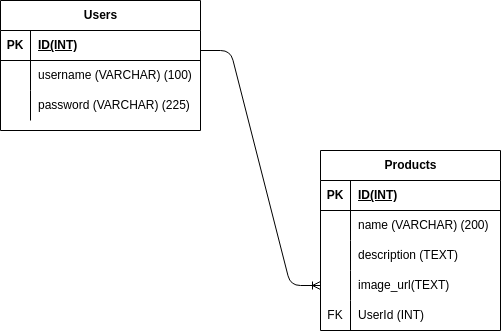

The diagram above was exported from draw.io. Its source (the exported page's mxGraphModel, read from the mxfile embedded in the PNG):
<mxGraphModel dx="706" dy="483" grid="1" gridSize="10" guides="1" tooltips="1" connect="1" arrows="1" fold="1" page="1" pageScale="1" pageWidth="850" pageHeight="1100" math="0" shadow="0">
  <root>
    <mxCell id="0" />
    <mxCell id="1" parent="0" />
    <mxCell id="2" value="Users" style="shape=table;startSize=30;container=1;collapsible=1;childLayout=tableLayout;fixedRows=1;rowLines=0;fontStyle=1;align=center;resizeLast=1;html=1;" parent="1" vertex="1">
      <mxGeometry x="70" y="30" width="200" height="130" as="geometry" />
    </mxCell>
    <mxCell id="3" value="" style="shape=tableRow;horizontal=0;startSize=0;swimlaneHead=0;swimlaneBody=0;fillColor=none;collapsible=0;dropTarget=0;points=[[0,0.5],[1,0.5]];portConstraint=eastwest;top=0;left=0;right=0;bottom=1;" parent="2" vertex="1">
      <mxGeometry y="30" width="200" height="30" as="geometry" />
    </mxCell>
    <mxCell id="4" value="PK" style="shape=partialRectangle;connectable=0;fillColor=none;top=0;left=0;bottom=0;right=0;fontStyle=1;overflow=hidden;whiteSpace=wrap;html=1;" parent="3" vertex="1">
      <mxGeometry width="30" height="30" as="geometry">
        <mxRectangle width="30" height="30" as="alternateBounds" />
      </mxGeometry>
    </mxCell>
    <mxCell id="5" value="ID(INT)" style="shape=partialRectangle;connectable=0;fillColor=none;top=0;left=0;bottom=0;right=0;align=left;spacingLeft=6;fontStyle=5;overflow=hidden;whiteSpace=wrap;html=1;" parent="3" vertex="1">
      <mxGeometry x="30" width="170" height="30" as="geometry">
        <mxRectangle width="170" height="30" as="alternateBounds" />
      </mxGeometry>
    </mxCell>
    <mxCell id="6" value="" style="shape=tableRow;horizontal=0;startSize=0;swimlaneHead=0;swimlaneBody=0;fillColor=none;collapsible=0;dropTarget=0;points=[[0,0.5],[1,0.5]];portConstraint=eastwest;top=0;left=0;right=0;bottom=0;" parent="2" vertex="1">
      <mxGeometry y="60" width="200" height="30" as="geometry" />
    </mxCell>
    <mxCell id="7" value="" style="shape=partialRectangle;connectable=0;fillColor=none;top=0;left=0;bottom=0;right=0;editable=1;overflow=hidden;whiteSpace=wrap;html=1;" parent="6" vertex="1">
      <mxGeometry width="30" height="30" as="geometry">
        <mxRectangle width="30" height="30" as="alternateBounds" />
      </mxGeometry>
    </mxCell>
    <mxCell id="8" value="username (VARCHAR) (100)" style="shape=partialRectangle;connectable=0;fillColor=none;top=0;left=0;bottom=0;right=0;align=left;spacingLeft=6;overflow=hidden;whiteSpace=wrap;html=1;" parent="6" vertex="1">
      <mxGeometry x="30" width="170" height="30" as="geometry">
        <mxRectangle width="170" height="30" as="alternateBounds" />
      </mxGeometry>
    </mxCell>
    <mxCell id="9" value="" style="shape=tableRow;horizontal=0;startSize=0;swimlaneHead=0;swimlaneBody=0;fillColor=none;collapsible=0;dropTarget=0;points=[[0,0.5],[1,0.5]];portConstraint=eastwest;top=0;left=0;right=0;bottom=0;" parent="2" vertex="1">
      <mxGeometry y="90" width="200" height="30" as="geometry" />
    </mxCell>
    <mxCell id="10" value="" style="shape=partialRectangle;connectable=0;fillColor=none;top=0;left=0;bottom=0;right=0;editable=1;overflow=hidden;whiteSpace=wrap;html=1;" parent="9" vertex="1">
      <mxGeometry width="30" height="30" as="geometry">
        <mxRectangle width="30" height="30" as="alternateBounds" />
      </mxGeometry>
    </mxCell>
    <mxCell id="11" value="password (VARCHAR) (225)" style="shape=partialRectangle;connectable=0;fillColor=none;top=0;left=0;bottom=0;right=0;align=left;spacingLeft=6;overflow=hidden;whiteSpace=wrap;html=1;" parent="9" vertex="1">
      <mxGeometry x="30" width="170" height="30" as="geometry">
        <mxRectangle width="170" height="30" as="alternateBounds" />
      </mxGeometry>
    </mxCell>
    <mxCell id="12" value="" style="edgeStyle=entityRelationEdgeStyle;fontSize=12;html=1;endArrow=ERoneToMany;entryX=0;entryY=0.5;entryDx=0;entryDy=0;" parent="1" edge="1">
      <mxGeometry width="100" height="100" relative="1" as="geometry">
        <mxPoint x="270" y="80" as="sourcePoint" />
        <mxPoint x="390" y="315" as="targetPoint" />
        <Array as="points">
          <mxPoint x="230" y="-45" />
        </Array>
      </mxGeometry>
    </mxCell>
    <mxCell id="13" value="Products" style="shape=table;startSize=30;container=1;collapsible=1;childLayout=tableLayout;fixedRows=1;rowLines=0;fontStyle=1;align=center;resizeLast=1;html=1;" parent="1" vertex="1">
      <mxGeometry x="390" y="180" width="180" height="180" as="geometry" />
    </mxCell>
    <mxCell id="14" value="" style="shape=tableRow;horizontal=0;startSize=0;swimlaneHead=0;swimlaneBody=0;fillColor=none;collapsible=0;dropTarget=0;points=[[0,0.5],[1,0.5]];portConstraint=eastwest;top=0;left=0;right=0;bottom=1;" parent="13" vertex="1">
      <mxGeometry y="30" width="180" height="30" as="geometry" />
    </mxCell>
    <mxCell id="15" value="PK" style="shape=partialRectangle;connectable=0;fillColor=none;top=0;left=0;bottom=0;right=0;fontStyle=1;overflow=hidden;whiteSpace=wrap;html=1;" parent="14" vertex="1">
      <mxGeometry width="30" height="30" as="geometry">
        <mxRectangle width="30" height="30" as="alternateBounds" />
      </mxGeometry>
    </mxCell>
    <mxCell id="16" value="ID(INT)" style="shape=partialRectangle;connectable=0;fillColor=none;top=0;left=0;bottom=0;right=0;align=left;spacingLeft=6;fontStyle=5;overflow=hidden;whiteSpace=wrap;html=1;" parent="14" vertex="1">
      <mxGeometry x="30" width="150" height="30" as="geometry">
        <mxRectangle width="150" height="30" as="alternateBounds" />
      </mxGeometry>
    </mxCell>
    <mxCell id="17" value="" style="shape=tableRow;horizontal=0;startSize=0;swimlaneHead=0;swimlaneBody=0;fillColor=none;collapsible=0;dropTarget=0;points=[[0,0.5],[1,0.5]];portConstraint=eastwest;top=0;left=0;right=0;bottom=0;" parent="13" vertex="1">
      <mxGeometry y="60" width="180" height="30" as="geometry" />
    </mxCell>
    <mxCell id="18" value="" style="shape=partialRectangle;connectable=0;fillColor=none;top=0;left=0;bottom=0;right=0;editable=1;overflow=hidden;whiteSpace=wrap;html=1;" parent="17" vertex="1">
      <mxGeometry width="30" height="30" as="geometry">
        <mxRectangle width="30" height="30" as="alternateBounds" />
      </mxGeometry>
    </mxCell>
    <mxCell id="19" value="name (VARCHAR) (200)" style="shape=partialRectangle;connectable=0;fillColor=none;top=0;left=0;bottom=0;right=0;align=left;spacingLeft=6;overflow=hidden;whiteSpace=wrap;html=1;" parent="17" vertex="1">
      <mxGeometry x="30" width="150" height="30" as="geometry">
        <mxRectangle width="150" height="30" as="alternateBounds" />
      </mxGeometry>
    </mxCell>
    <mxCell id="35" style="shape=tableRow;horizontal=0;startSize=0;swimlaneHead=0;swimlaneBody=0;fillColor=none;collapsible=0;dropTarget=0;points=[[0,0.5],[1,0.5]];portConstraint=eastwest;top=0;left=0;right=0;bottom=0;" vertex="1" parent="13">
      <mxGeometry y="90" width="180" height="30" as="geometry" />
    </mxCell>
    <mxCell id="36" style="shape=partialRectangle;connectable=0;fillColor=none;top=0;left=0;bottom=0;right=0;editable=1;overflow=hidden;whiteSpace=wrap;html=1;" vertex="1" parent="35">
      <mxGeometry width="30" height="30" as="geometry">
        <mxRectangle width="30" height="30" as="alternateBounds" />
      </mxGeometry>
    </mxCell>
    <mxCell id="37" style="shape=partialRectangle;connectable=0;fillColor=none;top=0;left=0;bottom=0;right=0;align=left;spacingLeft=6;overflow=hidden;whiteSpace=wrap;html=1;" vertex="1" parent="35">
      <mxGeometry x="30" width="150" height="30" as="geometry">
        <mxRectangle width="150" height="30" as="alternateBounds" />
      </mxGeometry>
    </mxCell>
    <mxCell id="20" value="" style="shape=tableRow;horizontal=0;startSize=0;swimlaneHead=0;swimlaneBody=0;fillColor=none;collapsible=0;dropTarget=0;points=[[0,0.5],[1,0.5]];portConstraint=eastwest;top=0;left=0;right=0;bottom=0;" parent="13" vertex="1">
      <mxGeometry y="120" width="180" height="30" as="geometry" />
    </mxCell>
    <mxCell id="21" value="" style="shape=partialRectangle;connectable=0;fillColor=none;top=0;left=0;bottom=0;right=0;editable=1;overflow=hidden;whiteSpace=wrap;html=1;" parent="20" vertex="1">
      <mxGeometry width="30" height="30" as="geometry">
        <mxRectangle width="30" height="30" as="alternateBounds" />
      </mxGeometry>
    </mxCell>
    <mxCell id="22" value="image_url(TEXT)" style="shape=partialRectangle;connectable=0;fillColor=none;top=0;left=0;bottom=0;right=0;align=left;spacingLeft=6;overflow=hidden;whiteSpace=wrap;html=1;" parent="20" vertex="1">
      <mxGeometry x="30" width="150" height="30" as="geometry">
        <mxRectangle width="150" height="30" as="alternateBounds" />
      </mxGeometry>
    </mxCell>
    <mxCell id="23" style="shape=tableRow;horizontal=0;startSize=0;swimlaneHead=0;swimlaneBody=0;fillColor=none;collapsible=0;dropTarget=0;points=[[0,0.5],[1,0.5]];portConstraint=eastwest;top=0;left=0;right=0;bottom=0;" parent="13" vertex="1">
      <mxGeometry y="150" width="180" height="30" as="geometry" />
    </mxCell>
    <mxCell id="24" value="FK" style="shape=partialRectangle;connectable=0;fillColor=none;top=0;left=0;bottom=0;right=0;editable=1;overflow=hidden;whiteSpace=wrap;html=1;" parent="23" vertex="1">
      <mxGeometry width="30" height="30" as="geometry">
        <mxRectangle width="30" height="30" as="alternateBounds" />
      </mxGeometry>
    </mxCell>
    <mxCell id="25" value="UserId (INT)" style="shape=partialRectangle;connectable=0;fillColor=none;top=0;left=0;bottom=0;right=0;align=left;spacingLeft=6;overflow=hidden;whiteSpace=wrap;html=1;" parent="23" vertex="1">
      <mxGeometry x="30" width="150" height="30" as="geometry">
        <mxRectangle width="150" height="30" as="alternateBounds" />
      </mxGeometry>
    </mxCell>
    <mxCell id="38" value="description (TEXT)" style="shape=partialRectangle;connectable=0;fillColor=none;top=0;left=0;bottom=0;right=0;align=left;spacingLeft=6;overflow=hidden;whiteSpace=wrap;html=1;" vertex="1" parent="1">
      <mxGeometry x="420" y="270" width="150" height="30" as="geometry">
        <mxRectangle width="150" height="30" as="alternateBounds" />
      </mxGeometry>
    </mxCell>
  </root>
</mxGraphModel>